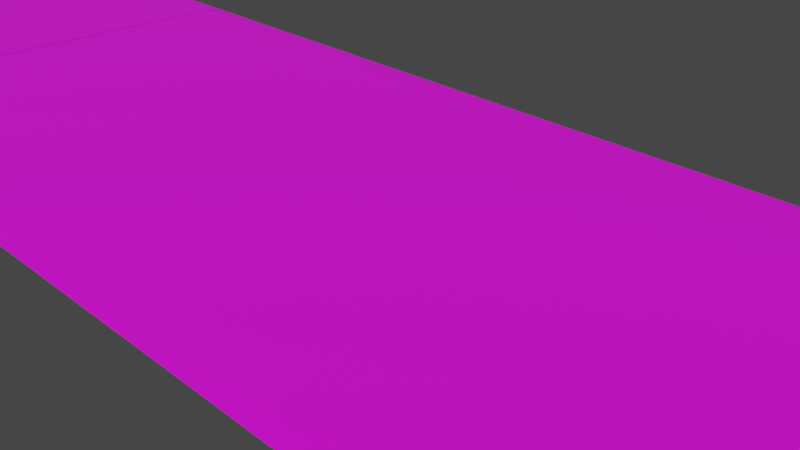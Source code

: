 # Source: Abandoned.blend  (saved by Blender 3.0.42; exported with 4.5.12 LTS)
import bpy
from mathutils import Matrix  # noqa: F401  (used for matrix-valued properties, if any)

bpy.ops.wm.read_factory_settings(use_empty=True)
scene = bpy.context.scene
scene.name = 'Scene'

# ---- collections
col_collection = bpy.data.collections.new('Collection'); scene.collection.children.link(col_collection)

# ---- images (referenced by path relative to the original .blend; pixels are not part of the script)
import os
ASSET_DIR = os.environ.get("B2B_ASSET_DIR", "")  # directory of the original .blend (textures are referenced by path, not embedded)
HERE = os.path.dirname(os.path.abspath(__file__))  # packed textures are extracted next to this script under _unpacked/

def load_image(name, relpath, width, height, colorspace="sRGB"):
    """Load a texture the original file referenced (path relative to the .blend, or extracted next to this script)."""
    p = next((c for c in (os.path.join(HERE, relpath), os.path.join(ASSET_DIR, relpath)) if relpath and os.path.exists(c)), "")
    if p:
        img = bpy.data.images.load(p, check_existing=True)
        img.name = name
    else:  # same state as the original file: an image datablock whose file is absent (Cycles renders it pink)
        img = bpy.data.images.new(name, width, height)
        img.source = "FILE"
        img.filepath = "//" + (relpath or name)
    img.colorspace_settings.name = colorspace
    return img
img_viciaalew_2k_albedo_jpg = load_image('viciaalew_2K_Albedo.jpg', 'viciaalew_2K_Albedo.jpg', 1024, 1024, 'sRGB')
img_viciaalew_2k_ao_jpg = load_image('viciaalew_2K_AO.jpg', 'viciaalew_2K_AO.jpg', 1024, 1024, 'Non-Color')
img_viciaalew_2k_roughness_jpg = load_image('viciaalew_2K_Roughness.jpg', 'viciaalew_2K_Roughness.jpg', 1024, 1024, 'Non-Color')
img_viciaalew_2k_normal_jpg = load_image('viciaalew_2K_Normal.jpg', 'viciaalew_2K_Normal.jpg', 1024, 1024, 'Non-Color')

# ---- materials (node trees are filled in below, after node groups)
mat_fine_road_viciaalew = bpy.data.materials.new('Fine_Road_viciaalew')
mat_fine_road_viciaalew.use_transparent_shadow = False

# ---- material node trees
mat_fine_road_viciaalew.use_nodes = True; mat_fine_road_viciaalew.node_tree.nodes.clear()
_N = mat_fine_road_viciaalew.node_tree.nodes; _L = mat_fine_road_viciaalew.node_tree.links
n0 = _N.new('ShaderNodeBsdfPrincipled'); n0.name = 'Principled BSDF'; n0.location = (10, 300)
n0.subsurface_method = 'RANDOM_WALK_SKIN'
n0.inputs[2].default_value = 0.8346
n0.inputs[3].default_value = 1.45
n0.inputs[11].default_value = 0.0
n0.inputs[19].default_value = 0.3625
n0.inputs[27].default_value = (0.0, 0.0, 0.0, 1.0)
n1 = _N.new('ShaderNodeMix'); n1.name = 'Mix'; n1.location = (-250, 320)
n1.data_type = 'RGBA'
n1.blend_type = 'MULTIPLY'
n1.inputs[0].default_value = 0.6375
n2 = _N.new('ShaderNodeTexImage'); n2.name = 'Image Texture'; n2.location = (-640, 460)
n2.image = img_viciaalew_2k_albedo_jpg
n3 = _N.new('ShaderNodeTexImage'); n3.name = 'Image Texture.001'; n3.location = (-640, 200)
n3.image = img_viciaalew_2k_ao_jpg
n4 = _N.new('ShaderNodeTexImage'); n4.name = 'Image Texture.002'; n4.location = (-1150, -60)
n4.image = img_viciaalew_2k_roughness_jpg
n5 = _N.new('ShaderNodeTexImage'); n5.name = 'Image Texture.003'; n5.location = (-640, -207)
n5.image = img_viciaalew_2k_normal_jpg
n6 = _N.new('ShaderNodeNormalMap'); n6.name = 'Normal Map'; n6.location = (-250, -170)
n6.inputs[0].default_value = 2.7
n7 = _N.new('ShaderNodeOutputMaterial'); n7.name = 'Material Output'; n7.location = (300, 300)
_L.new(n0.outputs[0], n7.inputs[0])
_L.new(n2.outputs[0], n1.inputs[6])
_L.new(n3.outputs[0], n1.inputs[7])
_L.new(n1.outputs[2], n0.inputs[0])
_L.new(n4.outputs[0], n0.inputs[13])
_L.new(n5.outputs[0], n6.inputs[1])
_L.new(n6.outputs[0], n0.inputs[28])
n7.is_active_output = True

# ---- world
world_world = bpy.data.worlds.new('World'); scene.world = world_world
world_world.use_nodes = True; world_world.node_tree.nodes.clear()
_N = world_world.node_tree.nodes; _L = world_world.node_tree.links
n0 = _N.new('ShaderNodeOutputWorld'); n0.name = 'World Output'; n0.location = (300, 300)
n1 = _N.new('ShaderNodeBackground'); n1.name = 'Background'; n1.location = (10, 300)
n1.inputs[0].default_value = (0.05088, 0.05088, 0.05088, 1.0)
_L.new(n1.outputs[0], n0.inputs[0])
n0.is_active_output = True
world_world.color = (0.05088, 0.05088, 0.05088)
world_world.use_sun_shadow = False
world_world.sun_shadow_jitter_overblur = 0.0

# ---- cameras
cam_camera = bpy.data.cameras.new('Camera')
cam_camera.clip_end = 100.0
cam_camera.ortho_scale = 7.314

# ---- meshes
me_plane = bpy.data.meshes.new('Plane')
me_plane.from_pydata([(-1.0, -1.0, 0.0), (1.0, -1.0, 0.0), (-1.0, 1.0, 0.0), (1.0, 1.0, 0.0), (-1.0, 0.9355, 0.01276), (-1.0, 0.871, 0.019), (-1.0, 0.8065, 0.02335), (-1.0, 0.7419, 0.02674), (-1.0, 0.6774, 0.02951), (-1.0, 0.6129, 0.03182), (-1.0, 0.5484, 0.03376), (-1.0, 0.4839, 0.0354), (-1.0, 0.4194, 0.03677), (-1.0, 0.3548, 0.03791), (-1.0, 0.2903, 0.03883), (-1.0, 0.2258, 0.03956), (-1.0, 0.1613, 0.04009), (-1.0, 0.09677, 0.04044), (-1.0, 0.03226, 0.04062), (-1.0, -0.03226, 0.04062), (-1.0, -0.09677, 0.04044), (-1.0, -0.1613, 0.04009), (-1.0, -0.2258, 0.03956), (-1.0, -0.2903, 0.03883), (-1.0, -0.3548, 0.03791), (-1.0, -0.4194, 0.03677), (-1.0, -0.4839, 0.0354), (-1.0, -0.5484, 0.03376), (-1.0, -0.6129, 0.03182), (-1.0, -0.6774, 0.02951), (-1.0, -0.7419, 0.02674), (-1.0, -0.8065, 0.02335), (-1.0, -0.871, 0.019), (-1.0, -0.9355, 0.01276), (1.0, -0.9355, 0.01276), (1.0, -0.871, 0.019), (1.0, -0.8065, 0.02335), (1.0, -0.7419, 0.02674), (1.0, -0.6774, 0.02951), (1.0, -0.6129, 0.03182), (1.0, -0.5484, 0.03376), (1.0, -0.4839, 0.0354), (1.0, -0.4194, 0.03677), (1.0, -0.3548, 0.03791), (1.0, -0.2903, 0.03883), (1.0, -0.2258, 0.03956), (1.0, -0.1613, 0.04009), (1.0, -0.09677, 0.04044), (1.0, -0.03226, 0.04062), (1.0, 0.03226, 0.04062), (1.0, 0.09677, 0.04044), (1.0, 0.1613, 0.04009), (1.0, 0.2258, 0.03956), (1.0, 0.2903, 0.03883), (1.0, 0.3548, 0.03791), (1.0, 0.4194, 0.03677), (1.0, 0.4839, 0.0354), (1.0, 0.5484, 0.03376), (1.0, 0.6129, 0.03182), (1.0, 0.6774, 0.02951), (1.0, 0.7419, 0.02674), (1.0, 0.8065, 0.02335), (1.0, 0.871, 0.019), (1.0, 0.9355, 0.01276), (-1.0, 1.49e-08, 0.04064), (1.0, -1.49e-08, 0.04064)], [], [(4, 63, 3, 2), (0, 1, 34, 33), (33, 34, 35, 32), (32, 35, 36, 31), (31, 36, 37, 30), (30, 37, 38, 29), (29, 38, 39, 28), (28, 39, 40, 27), (27, 40, 41, 26), (26, 41, 42, 25), (25, 42, 43, 24), (24, 43, 44, 23), (23, 44, 45, 22), (22, 45, 46, 21), (21, 46, 47, 20), (20, 47, 48, 19), (64, 65, 49, 18), (18, 49, 50, 17), (17, 50, 51, 16), (16, 51, 52, 15), (15, 52, 53, 14), (14, 53, 54, 13), (13, 54, 55, 12), (12, 55, 56, 11), (11, 56, 57, 10), (10, 57, 58, 9), (9, 58, 59, 8), (8, 59, 60, 7), (7, 60, 61, 6), (6, 61, 62, 5), (5, 62, 63, 4), (19, 48, 65, 64)])
_uv = me_plane.uv_layers.new(name='UVMap')
_uv.uv.foreach_set('vector', [1.092, 1.133, 1.092, -0.1326, 1.133, -0.1326, 1.133, 1.133, -0.1326, 1.133, -0.1326, -0.1326, -0.09177, -0.1326, -0.09177, 1.133, -0.09177, 1.133, -0.09177, -0.1326, -0.05096, -0.1326, -0.05096, 1.133, -0.05096, 1.133, -0.05096, -0.1326, -0.01014, -0.1326, -0.01014, 1.133, -0.01014, 1.133, -0.01014, -0.1326, 0.03067, -0.1326, 0.03067, 1.133, 0.03067, 1.133, 0.03067, -0.1326, 0.07148, -0.1326, 0.07148, 1.133, 0.07148, 1.133, 0.07148, -0.1326, 0.1123, -0.1326, 0.1123, 1.133, 0.1123, 1.133, 0.1123, -0.1326, 0.1531, -0.1326, 0.1531, 1.133, 0.1531, 1.133, 0.1531, -0.1326, 0.1939, -0.1326, 0.1939, 1.133, 0.1939, 1.133, 0.1939, -0.1326, 0.2347, -0.1326, 0.2347, 1.133, 0.2347, 1.133, 0.2347, -0.1326, 0.2755, -0.1326, 0.2755, 1.133, 0.2755, 1.133, 0.2755, -0.1326, 0.3163, -0.1326, 0.3163, 1.133, 0.3163, 1.133, 0.3163, -0.1326, 0.3572, -0.1326, 0.3572, 1.133, 0.3572, 1.133, 0.3572, -0.1326, 0.398, -0.1326, 0.398, 1.133, 0.398, 1.133, 0.398, -0.1326, 0.4388, -0.1326, 0.4388, 1.133, 0.4388, 1.133, 0.4388, -0.1326, 0.4796, -0.1326, 0.4796, 1.133, 0.5, 1.133, 0.5, -0.1326, 0.5204, -0.1326, 0.5204, 1.133, 0.5204, 1.133, 0.5204, -0.1326, 0.5612, -0.1326, 0.5612, 1.133, 0.5612, 1.133, 0.5612, -0.1326, 0.602, -0.1326, 0.602, 1.133, 0.602, 1.133, 0.602, -0.1326, 0.6428, -0.1326, 0.6428, 1.133, 0.6428, 1.133, 0.6428, -0.1326, 0.6837, -0.1326, 0.6837, 1.133, 0.6837, 1.133, 0.6837, -0.1326, 0.7245, -0.1326, 0.7245, 1.133, 0.7245, 1.133, 0.7245, -0.1326, 0.7653, -0.1326, 0.7653, 1.133, 0.7653, 1.133, 0.7653, -0.1326, 0.8061, -0.1326, 0.8061, 1.133, 0.8061, 1.133, 0.8061, -0.1326, 0.8469, -0.1326, 0.8469, 1.133, 0.8469, 1.133, 0.8469, -0.1326, 0.8877, -0.1326, 0.8877, 1.133, 0.8877, 1.133, 0.8877, -0.1326, 0.9285, -0.1326, 0.9285, 1.133, 0.9285, 1.133, 0.9285, -0.1326, 0.9693, -0.1326, 0.9693, 1.133, 0.9693, 1.133, 0.9693, -0.1326, 1.01, -0.1326, 1.01, 1.133, 1.01, 1.133, 1.01, -0.1326, 1.051, -0.1326, 1.051, 1.133, 1.051, 1.133, 1.051, -0.1326, 1.092, -0.1326, 1.092, 1.133, 0.4796, 1.133, 0.4796, -0.1326, 0.5, -0.1326, 0.5, 1.133])
me_plane.materials.append(mat_fine_road_viciaalew)
me_plane.use_remesh_fix_poles = True
me_plane.use_remesh_preserve_attributes = False
me_plane.update()
me_plane_001 = bpy.data.meshes.new('Plane.001')
me_plane_001.from_pydata([(-1.0, -1.0, 0.0), (1.0, -1.0, 0.0), (-1.0, 1.0, 0.0), (1.0, 1.0, 0.0), (-1.0, 0.9355, 0.01276), (-1.0, 0.871, 0.019), (-1.0, 0.8065, 0.02335), (-1.0, 0.7419, 0.02674), (-1.0, 0.6774, 0.02951), (-1.0, 0.6129, 0.03182), (-1.0, 0.5484, 0.03376), (-1.0, 0.4839, 0.0354), (-1.0, 0.4194, 0.03677), (-1.0, 0.3548, 0.03791), (-1.0, 0.2903, 0.03883), (-1.0, 0.2258, 0.03956), (-1.0, 0.1613, 0.04009), (-1.0, 0.09677, 0.04044), (-1.0, 0.03226, 0.04062), (-1.0, -0.03226, 0.04062), (-1.0, -0.09677, 0.04044), (-1.0, -0.1613, 0.04009), (-1.0, -0.2258, 0.03956), (-1.0, -0.2903, 0.03883), (-1.0, -0.3548, 0.03791), (-1.0, -0.4194, 0.03677), (-1.0, -0.4839, 0.0354), (-1.0, -0.5484, 0.03376), (-1.0, -0.6129, 0.03182), (-1.0, -0.6774, 0.02951), (-1.0, -0.7419, 0.02674), (-1.0, -0.8065, 0.02335), (-1.0, -0.871, 0.019), (-1.0, -0.9355, 0.01276), (1.0, -0.9355, 0.01276), (1.0, -0.871, 0.019), (1.0, -0.8065, 0.02335), (1.0, -0.7419, 0.02674), (1.0, -0.6774, 0.02951), (1.0, -0.6129, 0.03182), (1.0, -0.5484, 0.03376), (1.0, -0.4839, 0.0354), (1.0, -0.4194, 0.03677), (1.0, -0.3548, 0.03791), (1.0, -0.2903, 0.03883), (1.0, -0.2258, 0.03956), (1.0, -0.1613, 0.04009), (1.0, -0.09677, 0.04044), (1.0, -0.03226, 0.04062), (1.0, 0.03226, 0.04062), (1.0, 0.09677, 0.04044), (1.0, 0.1613, 0.04009), (1.0, 0.2258, 0.03956), (1.0, 0.2903, 0.03883), (1.0, 0.3548, 0.03791), (1.0, 0.4194, 0.03677), (1.0, 0.4839, 0.0354), (1.0, 0.5484, 0.03376), (1.0, 0.6129, 0.03182), (1.0, 0.6774, 0.02951), (1.0, 0.7419, 0.02674), (1.0, 0.8065, 0.02335), (1.0, 0.871, 0.019), (1.0, 0.9355, 0.01276), (-1.0, 1.49e-08, 0.04064), (1.0, -1.49e-08, 0.04064)], [], [(4, 63, 3, 2), (0, 1, 34, 33), (33, 34, 35, 32), (32, 35, 36, 31), (31, 36, 37, 30), (30, 37, 38, 29), (29, 38, 39, 28), (28, 39, 40, 27), (27, 40, 41, 26), (26, 41, 42, 25), (25, 42, 43, 24), (24, 43, 44, 23), (23, 44, 45, 22), (22, 45, 46, 21), (21, 46, 47, 20), (20, 47, 48, 19), (64, 65, 49, 18), (18, 49, 50, 17), (17, 50, 51, 16), (16, 51, 52, 15), (15, 52, 53, 14), (14, 53, 54, 13), (13, 54, 55, 12), (12, 55, 56, 11), (11, 56, 57, 10), (10, 57, 58, 9), (9, 58, 59, 8), (8, 59, 60, 7), (7, 60, 61, 6), (6, 61, 62, 5), (5, 62, 63, 4), (19, 48, 65, 64)])
_uv = me_plane_001.uv_layers.new(name='UVMap')
_uv.uv.foreach_set('vector', [0.9677, 1.0, 0.9677, 9.614e-10, 1.0, 0.0, 1.0, 1.0, 2.98e-08, 1.0, 0.0, 2.98e-08, 0.03226, 2.884e-08, 0.03226, 1.0, 0.03226, 1.0, 0.03226, 2.884e-08, 0.06452, 2.788e-08, 0.06452, 1.0, 0.06452, 1.0, 0.06452, 2.788e-08, 0.09677, 2.692e-08, 0.09677, 1.0, 0.09677, 1.0, 0.09677, 2.692e-08, 0.129, 2.596e-08, 0.129, 1.0, 0.129, 1.0, 0.129, 2.596e-08, 0.1613, 2.5e-08, 0.1613, 1.0, 0.1613, 1.0, 0.1613, 2.5e-08, 0.1935, 2.403e-08, 0.1935, 1.0, 0.1935, 1.0, 0.1935, 2.403e-08, 0.2258, 2.307e-08, 0.2258, 1.0, 0.2258, 1.0, 0.2258, 2.307e-08, 0.2581, 2.211e-08, 0.2581, 1.0, 0.2581, 1.0, 0.2581, 2.211e-08, 0.2903, 2.115e-08, 0.2903, 1.0, 0.2903, 1.0, 0.2903, 2.115e-08, 0.3226, 2.019e-08, 0.3226, 1.0, 0.3226, 1.0, 0.3226, 2.019e-08, 0.3548, 1.923e-08, 0.3548, 1.0, 0.3548, 1.0, 0.3548, 1.923e-08, 0.3871, 1.827e-08, 0.3871, 1.0, 0.3871, 1.0, 0.3871, 1.827e-08, 0.4194, 1.73e-08, 0.4194, 1.0, 0.4194, 1.0, 0.4194, 1.73e-08, 0.4516, 1.634e-08, 0.4516, 1.0, 0.4516, 1.0, 0.4516, 1.634e-08, 0.4839, 1.538e-08, 0.4839, 1.0, 0.5, 1.0, 0.5, 1.49e-08, 0.5161, 1.442e-08, 0.5161, 1.0, 0.5161, 1.0, 0.5161, 1.442e-08, 0.5484, 1.346e-08, 0.5484, 1.0, 0.5484, 1.0, 0.5484, 1.346e-08, 0.5806, 1.25e-08, 0.5806, 1.0, 0.5806, 1.0, 0.5806, 1.25e-08, 0.6129, 1.154e-08, 0.6129, 1.0, 0.6129, 1.0, 0.6129, 1.154e-08, 0.6452, 1.058e-08, 0.6452, 1.0, 0.6452, 1.0, 0.6452, 1.058e-08, 0.6774, 9.614e-09, 0.6774, 1.0, 0.6774, 1.0, 0.6774, 9.614e-09, 0.7097, 8.652e-09, 0.7097, 1.0, 0.7097, 1.0, 0.7097, 8.652e-09, 0.7419, 7.691e-09, 0.7419, 1.0, 0.7419, 1.0, 0.7419, 7.691e-09, 0.7742, 6.73e-09, 0.7742, 1.0, 0.7742, 1.0, 0.7742, 6.73e-09, 0.8065, 5.768e-09, 0.8065, 1.0, 0.8065, 1.0, 0.8065, 5.768e-09, 0.8387, 4.807e-09, 0.8387, 1.0, 0.8387, 1.0, 0.8387, 4.807e-09, 0.871, 3.845e-09, 0.871, 1.0, 0.871, 1.0, 0.871, 3.845e-09, 0.9032, 2.884e-09, 0.9032, 1.0, 0.9032, 1.0, 0.9032, 2.884e-09, 0.9355, 1.923e-09, 0.9355, 1.0, 0.9355, 1.0, 0.9355, 1.923e-09, 0.9677, 9.614e-10, 0.9677, 1.0, 0.4839, 1.0, 0.4839, 1.538e-08, 0.5, 1.49e-08, 0.5, 1.0])
me_plane_001.materials.append(mat_fine_road_viciaalew)
me_plane_001.use_remesh_fix_poles = True
me_plane_001.use_remesh_preserve_attributes = False
me_plane_001.update()
me_plane_002 = bpy.data.meshes.new('Plane.002')
me_plane_002.from_pydata([(-1.0, -1.0, 0.0), (1.0, -1.0, 0.0), (-1.0, 1.0, 0.0), (1.0, 1.0, 0.0), (-1.0, 0.9355, 0.01276), (-1.0, 0.871, 0.019), (-1.0, 0.8065, 0.02335), (-1.0, 0.7419, 0.02674), (-1.0, 0.6774, 0.02951), (-1.0, 0.6129, 0.03182), (-1.0, 0.5484, 0.03376), (-1.0, 0.4839, 0.0354), (-1.0, 0.4194, 0.03677), (-1.0, 0.3548, 0.03791), (-1.0, 0.2903, 0.03883), (-1.0, 0.2258, 0.03956), (-1.0, 0.1613, 0.04009), (-1.0, 0.09677, 0.04044), (-1.0, 0.03226, 0.04062), (-1.0, -0.03226, 0.04062), (-1.0, -0.09677, 0.04044), (-1.0, -0.1613, 0.04009), (-1.0, -0.2258, 0.03956), (-1.0, -0.2903, 0.03883), (-1.0, -0.3548, 0.03791), (-1.0, -0.4194, 0.03677), (-1.0, -0.4839, 0.0354), (-1.0, -0.5484, 0.03376), (-1.0, -0.6129, 0.03182), (-1.0, -0.6774, 0.02951), (-1.0, -0.7419, 0.02674), (-1.0, -0.8065, 0.02335), (-1.0, -0.871, 0.019), (-1.0, -0.9355, 0.01276), (1.0, -0.9355, 0.01276), (1.0, -0.871, 0.019), (1.0, -0.8065, 0.02335), (1.0, -0.7419, 0.02674), (1.0, -0.6774, 0.02951), (1.0, -0.6129, 0.03182), (1.0, -0.5484, 0.03376), (1.0, -0.4839, 0.0354), (1.0, -0.4194, 0.03677), (1.0, -0.3548, 0.03791), (1.0, -0.2903, 0.03883), (1.0, -0.2258, 0.03956), (1.0, -0.1613, 0.04009), (1.0, -0.09677, 0.04044), (1.0, -0.03226, 0.04062), (1.0, 0.03226, 0.04062), (1.0, 0.09677, 0.04044), (1.0, 0.1613, 0.04009), (1.0, 0.2258, 0.03956), (1.0, 0.2903, 0.03883), (1.0, 0.3548, 0.03791), (1.0, 0.4194, 0.03677), (1.0, 0.4839, 0.0354), (1.0, 0.5484, 0.03376), (1.0, 0.6129, 0.03182), (1.0, 0.6774, 0.02951), (1.0, 0.7419, 0.02674), (1.0, 0.8065, 0.02335), (1.0, 0.871, 0.019), (1.0, 0.9355, 0.01276), (-1.0, 1.49e-08, 0.04064), (1.0, -1.49e-08, 0.04064)], [], [(4, 63, 3, 2), (0, 1, 34, 33), (33, 34, 35, 32), (32, 35, 36, 31), (31, 36, 37, 30), (30, 37, 38, 29), (29, 38, 39, 28), (28, 39, 40, 27), (27, 40, 41, 26), (26, 41, 42, 25), (25, 42, 43, 24), (24, 43, 44, 23), (23, 44, 45, 22), (22, 45, 46, 21), (21, 46, 47, 20), (20, 47, 48, 19), (64, 65, 49, 18), (18, 49, 50, 17), (17, 50, 51, 16), (16, 51, 52, 15), (15, 52, 53, 14), (14, 53, 54, 13), (13, 54, 55, 12), (12, 55, 56, 11), (11, 56, 57, 10), (10, 57, 58, 9), (9, 58, 59, 8), (8, 59, 60, 7), (7, 60, 61, 6), (6, 61, 62, 5), (5, 62, 63, 4), (19, 48, 65, 64)])
_uv = me_plane_002.uv_layers.new(name='UVMap')
_uv.uv.foreach_set('vector', [1.092, 1.133, 1.092, -0.1326, 1.133, -0.1326, 1.133, 1.133, -0.1326, 1.133, -0.1326, -0.1326, -0.09177, -0.1326, -0.09177, 1.133, -0.09177, 1.133, -0.09177, -0.1326, -0.05096, -0.1326, -0.05096, 1.133, -0.05096, 1.133, -0.05096, -0.1326, -0.01014, -0.1326, -0.01014, 1.133, -0.01014, 1.133, -0.01014, -0.1326, 0.03067, -0.1326, 0.03067, 1.133, 0.03067, 1.133, 0.03067, -0.1326, 0.07148, -0.1326, 0.07148, 1.133, 0.07148, 1.133, 0.07148, -0.1326, 0.1123, -0.1326, 0.1123, 1.133, 0.1123, 1.133, 0.1123, -0.1326, 0.1531, -0.1326, 0.1531, 1.133, 0.1531, 1.133, 0.1531, -0.1326, 0.1939, -0.1326, 0.1939, 1.133, 0.1939, 1.133, 0.1939, -0.1326, 0.2347, -0.1326, 0.2347, 1.133, 0.2347, 1.133, 0.2347, -0.1326, 0.2755, -0.1326, 0.2755, 1.133, 0.2755, 1.133, 0.2755, -0.1326, 0.3163, -0.1326, 0.3163, 1.133, 0.3163, 1.133, 0.3163, -0.1326, 0.3572, -0.1326, 0.3572, 1.133, 0.3572, 1.133, 0.3572, -0.1326, 0.398, -0.1326, 0.398, 1.133, 0.398, 1.133, 0.398, -0.1326, 0.4388, -0.1326, 0.4388, 1.133, 0.4388, 1.133, 0.4388, -0.1326, 0.4796, -0.1326, 0.4796, 1.133, 0.5, 1.133, 0.5, -0.1326, 0.5204, -0.1326, 0.5204, 1.133, 0.5204, 1.133, 0.5204, -0.1326, 0.5612, -0.1326, 0.5612, 1.133, 0.5612, 1.133, 0.5612, -0.1326, 0.602, -0.1326, 0.602, 1.133, 0.602, 1.133, 0.602, -0.1326, 0.6428, -0.1326, 0.6428, 1.133, 0.6428, 1.133, 0.6428, -0.1326, 0.6837, -0.1326, 0.6837, 1.133, 0.6837, 1.133, 0.6837, -0.1326, 0.7245, -0.1326, 0.7245, 1.133, 0.7245, 1.133, 0.7245, -0.1326, 0.7653, -0.1326, 0.7653, 1.133, 0.7653, 1.133, 0.7653, -0.1326, 0.8061, -0.1326, 0.8061, 1.133, 0.8061, 1.133, 0.8061, -0.1326, 0.8469, -0.1326, 0.8469, 1.133, 0.8469, 1.133, 0.8469, -0.1326, 0.8877, -0.1326, 0.8877, 1.133, 0.8877, 1.133, 0.8877, -0.1326, 0.9285, -0.1326, 0.9285, 1.133, 0.9285, 1.133, 0.9285, -0.1326, 0.9693, -0.1326, 0.9693, 1.133, 0.9693, 1.133, 0.9693, -0.1326, 1.01, -0.1326, 1.01, 1.133, 1.01, 1.133, 1.01, -0.1326, 1.051, -0.1326, 1.051, 1.133, 1.051, 1.133, 1.051, -0.1326, 1.092, -0.1326, 1.092, 1.133, 0.4796, 1.133, 0.4796, -0.1326, 0.5, -0.1326, 0.5, 1.133])
me_plane_002.materials.append(mat_fine_road_viciaalew)
me_plane_002.use_remesh_fix_poles = True
me_plane_002.use_remesh_preserve_attributes = False
me_plane_002.update()

# ---- objects
ob_camera = bpy.data.objects.new('Camera', cam_camera)
ob_plane = bpy.data.objects.new('Plane', me_plane)
ob_plane_001 = bpy.data.objects.new('Plane.001', me_plane_001)
ob_plane_002 = bpy.data.objects.new('Plane.002', me_plane_002)

# ---- transforms, parenting, visibility, modifiers, constraints
ob_camera.location = (7.359, -6.926, 4.958)
ob_camera.rotation_euler = (1.109, 0.0, 0.8149)
ob_camera.lock_rotations_4d = False
ob_camera.empty_display_type = 'ARROWS'
ob_camera.color = (0.0, 0.0, 0.0, 0.0)
ob_camera.display_type = 'WIRE'
ob_camera.lineart.crease_threshold = 0.0
ob_plane.location = (0.0, 0.0, 0.0)
ob_plane.scale = (-7.722, 3.209, 1.0)
ob_plane_001.location = (15.44, 0.0, 0.0)
ob_plane_001.scale = (-7.722, 3.209, 1.0)
ob_plane_002.location = (-15.42, 0.0, 0.0)
ob_plane_002.scale = (-7.722, 3.209, 1.0)

# ---- collection membership
col_collection.objects.link(ob_camera)
col_collection.objects.link(ob_plane)
col_collection.objects.link(ob_plane_001)
col_collection.objects.link(ob_plane_002)

# ---- scene / render settings (as saved in the file)
scene.camera = ob_camera
scene.frame_start = 1; scene.frame_end = 250; scene.frame_set(1)
scene.render.engine = 'BLENDER_EEVEE_NEXT'
scene.cycles.sampling_pattern = 'TABULATED_SOBOL'
scene.cycles.use_light_tree = False
scene.view_settings.view_transform = 'Filmic'
bpy.context.view_layer.update()

# ---- added for rendering (the .blend has no usable light): sun
light_auto_sun = bpy.data.lights.new('AutoSun', 'SUN')
light_auto_sun.energy = 3.0
light_auto_sun.angle = 0.0523599
ob_auto_sun = bpy.data.objects.new('AutoSun', light_auto_sun)
scene.collection.objects.link(ob_auto_sun)
ob_auto_sun.rotation_euler = (0.872665, 0.174533, 0.523599)
bpy.context.view_layer.update()
